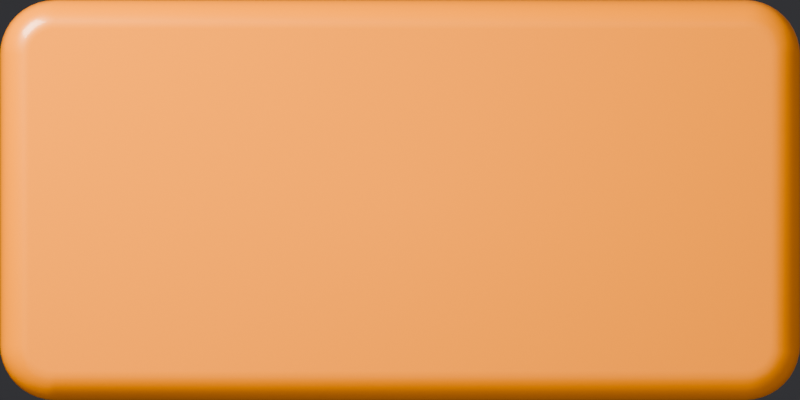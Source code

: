 # Source: mixer-key-solo.blend  (saved by Blender 5.3.31; exported with 4.5.12 LTS)
import bpy
from mathutils import Matrix  # noqa: F401  (used for matrix-valued properties, if any)

bpy.ops.wm.read_factory_settings(use_empty=True)
scene = bpy.context.scene
scene.name = 'Scene'

# ---- materials (node trees are filled in below, after node groups)
mat_key = bpy.data.materials.new('key')

# ---- material node trees
mat_key.use_nodes = True; mat_key.node_tree.nodes.clear()
_N = mat_key.node_tree.nodes; _L = mat_key.node_tree.links
n0 = _N.new('ShaderNodeBsdfPrincipled'); n0.name = 'Principled BSDF'; n0.location = (-200, 100)
n0.inputs[0].default_value = (1.0, 0.3, 0.0, 1.0)
n0.inputs[2].default_value = 0.34
n0.inputs[10].default_value = 0.005
n0.inputs[19].default_value = 0.35
n0.inputs[20].default_value = 0.08
n0.inputs[27].default_value = (1.0, 0.3, 0.0, 1.0)
n1 = _N.new('ShaderNodeOutputMaterial'); n1.name = 'Material Output'; n1.location = (200, 100)
n2 = _N.new('ShaderNodeTexCoord'); n2.name = 'Texture Coordinate'; n2.location = (0, 0)
n3 = _N.new('ShaderNodeTexGradient'); n3.name = 'Gradient Texture'; n3.location = (0, 0)
n3.gradient_type = 'SPHERICAL'
n4 = _N.new('ShaderNodeMapping'); n4.name = 'Mapping'; n4.location = (0, 0)
n4.inputs[3].default_value = (2.2, 4.0, 1.0)
n5 = _N.new('ShaderNodeMapRange'); n5.name = 'Map Range'; n5.location = (0, 0)
n5.inputs[3].default_value = 0.135
n5.inputs[4].default_value = 0.3
_L.new(n0.outputs[0], n1.inputs[0])
_L.new(n2.outputs[3], n4.inputs[0])
_L.new(n4.outputs[0], n3.inputs[0])
_L.new(n3.outputs[1], n5.inputs[0])
_L.new(n5.outputs[0], n0.inputs[28])
n1.is_active_output = True

# ---- world
world_gtlworld = bpy.data.worlds.new('GTLWorld'); scene.world = world_gtlworld
world_gtlworld.use_nodes = True; world_gtlworld.node_tree.nodes.clear()
_N = world_gtlworld.node_tree.nodes; _L = world_gtlworld.node_tree.links
n0 = _N.new('ShaderNodeBackground'); n0.name = 'Background'; n0.location = (-200, 100)
n0.inputs[0].default_value = (0.05, 0.05, 0.055, 1.0)
n1 = _N.new('ShaderNodeOutputWorld'); n1.name = 'World Output'; n1.location = (200, 100)
n2 = _N.new('ShaderNodeBackground'); n2.name = 'Background.001'; n2.location = (0, 0)
n3 = _N.new('ShaderNodeTexCoord'); n3.name = 'Texture Coordinate'; n3.location = (0, 0)
n4 = _N.new('ShaderNodeSeparateXYZ'); n4.name = 'Separate XYZ'; n4.location = (0, 0)
n5 = _N.new('ShaderNodeMath'); n5.name = 'Math'; n5.location = (0, 0)
n5.operation = 'MULTIPLY_ADD'
n5.inputs[1].default_value = 0.1
n5.inputs[2].default_value = 0.22
n6 = _N.new('ShaderNodeMath'); n6.name = 'Math.001'; n6.location = (0, 0)
n6.operation = 'MULTIPLY_ADD'
n6.inputs[1].default_value = 0.16
n7 = _N.new('ShaderNodeMath'); n7.name = 'Math.002'; n7.location = (0, 0)
n7.operation = 'MAXIMUM'
n7.inputs[1].default_value = 0.02
n8 = _N.new('ShaderNodeLightPath'); n8.name = 'Light Path'; n8.location = (0, 0)
n9 = _N.new('ShaderNodeMixShader'); n9.name = 'Mix Shader'; n9.location = (0, 0)
_L.new(n3.outputs[0], n4.inputs[0])
_L.new(n4.outputs[1], n5.inputs[0])
_L.new(n4.outputs[2], n6.inputs[0])
_L.new(n5.outputs[0], n6.inputs[2])
_L.new(n6.outputs[0], n7.inputs[0])
_L.new(n7.outputs[0], n2.inputs[0])
_L.new(n8.outputs[3], n9.inputs[0])
_L.new(n0.outputs[0], n9.inputs[1])
_L.new(n2.outputs[0], n9.inputs[2])
_L.new(n9.outputs[0], n1.inputs[0])
n1.is_active_output = True

# ---- cameras
cam_camera = bpy.data.cameras.new('Camera')
cam_camera.type = 'ORTHO'
cam_camera.clip_end = 100.0
cam_camera.ortho_scale = 0.44

# ---- lights
light_area = bpy.data.lights.new('Area', 'AREA')
light_area.color = (1.0, 0.95, 0.88)
light_area.energy = 30.73
light_area.size = 0.528
light_area.size_y = 1.0
light_area_001 = bpy.data.lights.new('Area.001', 'AREA')
light_area_001.color = (0.92, 0.95, 1.0)
light_area_001.energy = 3.469
light_area_001.size = 1.549
light_area_001.size_y = 1.0

# ---- meshes
me_cube = bpy.data.meshes.new('Cube')
me_cube.from_pydata([(-0.19, -0.11, -0.02), (-0.22, -0.08, -0.02), (-0.1947, -0.1096, -0.02), (-0.1993, -0.1085, -0.02), (-0.2036, -0.1067, -0.02), (-0.2076, -0.1043, -0.02), (-0.2112, -0.1012, -0.02), (-0.2143, -0.09763, -0.02), (-0.2167, -0.09362, -0.02), (-0.2185, -0.08927, -0.02), (-0.2196, -0.08469, -0.02), (-0.22, -0.08, 0.02), (-0.19, -0.11, 0.02), (-0.2196, -0.08469, 0.02), (-0.2185, -0.08927, 0.02), (-0.2167, -0.09362, 0.02), (-0.2143, -0.09763, 0.02), (-0.2112, -0.1012, 0.02), (-0.2076, -0.1043, 0.02), (-0.2036, -0.1067, 0.02), (-0.1993, -0.1085, 0.02), (-0.1947, -0.1096, 0.02), (-0.22, 0.08, -0.02), (-0.19, 0.11, -0.02), (-0.2196, 0.08469, -0.02), (-0.2185, 0.08927, -0.02), (-0.2167, 0.09362, -0.02), (-0.2143, 0.09763, -0.02), (-0.2112, 0.1012, -0.02), (-0.2076, 0.1043, -0.02), (-0.2036, 0.1067, -0.02), (-0.1993, 0.1085, -0.02), (-0.1947, 0.1096, -0.02), (-0.19, 0.11, 0.02), (-0.22, 0.08, 0.02), (-0.1947, 0.1096, 0.02), (-0.1993, 0.1085, 0.02), (-0.2036, 0.1067, 0.02), (-0.2076, 0.1043, 0.02), (-0.2112, 0.1012, 0.02), (-0.2143, 0.09763, 0.02), (-0.2167, 0.09362, 0.02), (-0.2185, 0.08927, 0.02), (-0.2196, 0.08469, 0.02), (0.22, -0.08, -0.02), (0.19, -0.11, -0.02), (0.2196, -0.08469, -0.02), (0.2185, -0.08927, -0.02), (0.2167, -0.09362, -0.02), (0.2143, -0.09763, -0.02), (0.2112, -0.1012, -0.02), (0.2076, -0.1043, -0.02), (0.2036, -0.1067, -0.02), (0.1993, -0.1085, -0.02), (0.1947, -0.1096, -0.02), (0.19, -0.11, 0.02), (0.22, -0.08, 0.02), (0.1947, -0.1096, 0.02), (0.1993, -0.1085, 0.02), (0.2036, -0.1067, 0.02), (0.2076, -0.1043, 0.02), (0.2112, -0.1012, 0.02), (0.2143, -0.09763, 0.02), (0.2167, -0.09362, 0.02), (0.2185, -0.08927, 0.02), (0.2196, -0.08469, 0.02), (0.19, 0.11, -0.02), (0.22, 0.08, -0.02), (0.1947, 0.1096, -0.02), (0.1993, 0.1085, -0.02), (0.2036, 0.1067, -0.02), (0.2076, 0.1043, -0.02), (0.2112, 0.1012, -0.02), (0.2143, 0.09763, -0.02), (0.2167, 0.09362, -0.02), (0.2185, 0.08927, -0.02), (0.2196, 0.08469, -0.02), (0.22, 0.08, 0.02), (0.19, 0.11, 0.02), (0.2196, 0.08469, 0.02), (0.2185, 0.08927, 0.02), (0.2167, 0.09362, 0.02), (0.2143, 0.09763, 0.02), (0.2112, 0.1012, 0.02), (0.2076, 0.1043, 0.02), (0.2036, 0.1067, 0.02), (0.1993, 0.1085, 0.02), (0.1947, 0.1096, 0.02)], [], [(0, 12, 21, 2), (2, 21, 20, 3), (3, 20, 19, 4), (4, 19, 18, 5), (5, 18, 17, 6), (6, 17, 16, 7), (7, 16, 15, 8), (8, 15, 14, 9), (9, 14, 13, 10), (10, 13, 11, 1), (33, 23, 32, 35), (35, 32, 31, 36), (36, 31, 30, 37), (37, 30, 29, 38), (38, 29, 28, 39), (39, 28, 27, 40), (40, 27, 26, 41), (41, 26, 25, 42), (42, 25, 24, 43), (43, 24, 22, 34), (77, 67, 76, 79), (79, 76, 75, 80), (80, 75, 74, 81), (81, 74, 73, 82), (82, 73, 72, 83), (83, 72, 71, 84), (84, 71, 70, 85), (85, 70, 69, 86), (86, 69, 68, 87), (87, 68, 66, 78), (55, 45, 54, 57), (57, 54, 53, 58), (58, 53, 52, 59), (59, 52, 51, 60), (60, 51, 50, 61), (61, 50, 49, 62), (62, 49, 48, 63), (63, 48, 47, 64), (64, 47, 46, 65), (65, 46, 44, 56), (22, 24, 25, 26, 27, 28, 29, 30, 31, 32, 23, 66, 68, 69, 70, 71, 72, 73, 74, 75, 76, 67, 44, 46, 47, 48, 49, 50, 51, 52, 53, 54, 45, 0, 2, 3, 4, 5, 6, 7, 8, 9, 10, 1), (1, 11, 34, 22), (45, 55, 12, 0), (77, 79, 80, 81, 82, 83, 84, 85, 86, 87, 78, 33, 35, 36, 37, 38, 39, 40, 41, 42, 43, 34, 11, 13, 14, 15, 16, 17, 18, 19, 20, 21, 12, 55, 57, 58, 59, 60, 61, 62, 63, 64, 65, 56), (23, 33, 78, 66), (67, 77, 56, 44)])
me_cube.polygons.foreach_set('use_smooth', [True] * 46)
_k = set([(0, 2), (0, 45), (1, 10), (1, 22), (2, 3), (3, 4), (4, 5), (5, 6), (6, 7), (7, 8), (8, 9), (9, 10), (11, 13), (11, 34), (12, 21), (12, 55), (13, 14), (14, 15), (15, 16), (16, 17), (17, 18), (18, 19), (19, 20), (20, 21), (22, 24), (23, 32), (23, 66), (24, 25), (25, 26), (26, 27), (27, 28), (28, 29), (29, 30), (30, 31), (31, 32), (33, 35), (33, 78), (34, 43), (35, 36), (36, 37), (37, 38), (38, 39), (39, 40), (40, 41), (41, 42), (42, 43), (44, 46), (44, 67), (45, 54), (46, 47), (47, 48), (48, 49), (49, 50), (50, 51), (51, 52), (52, 53), (53, 54), (55, 57), (56, 65), (56, 77), (57, 58), (58, 59), (59, 60), (60, 61), (61, 62), (62, 63), (63, 64), (64, 65), (66, 68), (67, 76), (68, 69), (69, 70), (70, 71), (71, 72), (72, 73), (73, 74), (74, 75), (75, 76), (77, 79), (78, 87), (79, 80), (80, 81), (81, 82), (82, 83), (83, 84), (84, 85), (85, 86), (86, 87)])
me_cube.attributes.new('sharp_edge', 'BOOLEAN', 'EDGE').data.foreach_set('value', [ (min(e.vertices), max(e.vertices)) in _k for e in me_cube.edges])
_uv = me_cube.uv_layers.new(name='UVMap')
_uv.uv.foreach_set('vector', [0.375, 0.983, 0.625, 0.983, 0.625, 0.9856, 0.375, 0.9856, 0.375, 0.9856, 0.625, 0.9856, 0.625, 0.9882, 0.375, 0.9882, 0.375, 0.9882, 0.625, 0.9882, 0.625, 0.9907, 0.375, 0.9907, 0.375, 0.9907, 0.625, 0.9907, 0.625, 0.993, 0.375, 0.993, 0.375, 0.993, 0.625, 0.993, 0.625, 1.0, 0.375, 1.0, 0.375, 0.0, 0.625, 0.0, 0.625, 0.01405, 0.375, 0.01405, 0.375, 0.01405, 0.625, 0.01405, 0.625, 0.01861, 0.375, 0.01861, 0.375, 0.01861, 0.625, 0.01861, 0.625, 0.02356, 0.375, 0.02356, 0.375, 0.02356, 0.625, 0.02356, 0.625, 0.02876, 0.375, 0.02876, 0.375, 0.02876, 0.625, 0.02876, 0.625, 0.03409, 0.375, 0.03409, 0.625, 0.267, 0.375, 0.267, 0.375, 0.2644, 0.625, 0.2644, 0.625, 0.2644, 0.375, 0.2644, 0.375, 0.2618, 0.625, 0.2618, 0.625, 0.2618, 0.375, 0.2618, 0.375, 0.2593, 0.625, 0.2593, 0.625, 0.2593, 0.375, 0.2593, 0.375, 0.257, 0.625, 0.257, 0.625, 0.257, 0.375, 0.257, 0.375, 0.25, 0.625, 0.25, 0.625, 0.25, 0.375, 0.25, 0.375, 0.2359, 0.625, 0.2359, 0.625, 0.2359, 0.375, 0.2359, 0.375, 0.2314, 0.625, 0.2314, 0.625, 0.2314, 0.375, 0.2314, 0.375, 0.2264, 0.625, 0.2264, 0.625, 0.2264, 0.375, 0.2264, 0.375, 0.2212, 0.625, 0.2212, 0.625, 0.2212, 0.375, 0.2212, 0.375, 0.2159, 0.625, 0.2159, 0.625, 0.5341, 0.375, 0.5341, 0.3749, 0.5288, 0.6251, 0.5288, 0.6251, 0.5288, 0.3749, 0.5288, 0.3747, 0.5236, 0.6253, 0.5236, 0.6253, 0.5236, 0.3747, 0.5236, 0.3744, 0.5186, 0.6256, 0.5186, 0.6256, 0.5186, 0.3744, 0.5186, 0.3739, 0.5141, 0.6261, 0.5141, 0.6261, 0.5141, 0.3739, 0.5141, 0.3733, 0.5033, 0.6267, 0.5033, 0.6267, 0.5033, 0.3733, 0.5033, 0.3727, 0.4975, 0.6273, 0.4975, 0.6273, 0.4975, 0.3727, 0.4975, 0.3719, 0.495, 0.6281, 0.495, 0.6281, 0.495, 0.3719, 0.495, 0.3711, 0.4927, 0.6289, 0.4927, 0.6289, 0.4927, 0.3711, 0.4927, 0.3702, 0.4906, 0.6298, 0.4906, 0.6298, 0.4906, 0.3702, 0.4906, 0.3693, 0.4886, 0.6307, 0.4886, 0.6307, 0.7614, 0.3693, 0.7614, 0.3702, 0.7594, 0.6298, 0.7594, 0.6298, 0.7594, 0.3702, 0.7594, 0.3711, 0.7573, 0.6289, 0.7573, 0.6289, 0.7573, 0.3711, 0.7573, 0.3719, 0.755, 0.6281, 0.755, 0.6281, 0.755, 0.3719, 0.755, 0.3727, 0.7525, 0.6273, 0.7525, 0.6273, 0.7525, 0.3727, 0.7525, 0.3733, 0.7467, 0.6267, 0.7467, 0.6267, 0.7467, 0.3733, 0.7467, 0.3739, 0.7359, 0.6261, 0.7359, 0.6261, 0.7359, 0.3739, 0.7359, 0.3744, 0.7314, 0.6256, 0.7314, 0.6256, 0.7314, 0.3744, 0.7314, 0.3747, 0.7264, 0.6253, 0.7264, 0.6253, 0.7264, 0.3747, 0.7264, 0.3749, 0.7212, 0.6251, 0.7212, 0.6251, 0.7212, 0.3749, 0.7212, 0.375, 0.7159, 0.625, 0.7159, 0.125, 0.5341, 0.1252, 0.5288, 0.1258, 0.5236, 0.1269, 0.5186, 0.1283, 0.5141, 0.13, 0.51, 0.132, 0.5065, 0.1343, 0.5037, 0.1368, 0.5017, 0.1394, 0.5004, 0.142, 0.5, 0.3693, 0.4886, 0.3702, 0.4906, 0.3711, 0.4927, 0.3719, 0.495, 0.3727, 0.4975, 0.3733, 0.5033, 0.3739, 0.5141, 0.3744, 0.5186, 0.3747, 0.5236, 0.3749, 0.5288, 0.375, 0.5341, 0.375, 0.7159, 0.3749, 0.7212, 0.3747, 0.7264, 0.3744, 0.7314, 0.3739, 0.7359, 0.3733, 0.7467, 0.3727, 0.7525, 0.3719, 0.755, 0.3711, 0.7573, 0.3702, 0.7594, 0.3693, 0.7614, 0.142, 0.75, 0.1394, 0.7496, 0.1368, 0.7483, 0.1343, 0.7463, 0.132, 0.7435, 0.13, 0.74, 0.1283, 0.7359, 0.1269, 0.7314, 0.1258, 0.7264, 0.1252, 0.7212, 0.125, 0.7159, 0.375, 0.03409, 0.625, 0.03409, 0.625, 0.2159, 0.375, 0.2159, 0.3693, 0.7614, 0.6307, 0.7614, 0.625, 0.983, 0.375, 0.983, 0.625, 0.5341, 0.6251, 0.5288, 0.6253, 0.5236, 0.6256, 0.5186, 0.6261, 0.5141, 0.6267, 0.5033, 0.6273, 0.4975, 0.6281, 0.495, 0.6289, 0.4927, 0.6298, 0.4906, 0.6307, 0.4886, 0.858, 0.5, 0.8606, 0.5004, 0.8632, 0.5017, 0.8657, 0.5037, 0.868, 0.5065, 0.87, 0.51, 0.8717, 0.5141, 0.8731, 0.5186, 0.8742, 0.5236, 0.8748, 0.5288, 0.875, 0.5341, 0.875, 0.7159, 0.8748, 0.7212, 0.8742, 0.7264, 0.8731, 0.7314, 0.8717, 0.7359, 0.87, 0.74, 0.868, 0.7435, 0.8657, 0.7463, 0.8632, 0.7483, 0.8606, 0.7496, 0.858, 0.75, 0.6307, 0.7614, 0.6298, 0.7594, 0.6289, 0.7573, 0.6281, 0.755, 0.6273, 0.7525, 0.6267, 0.7467, 0.6261, 0.7359, 0.6256, 0.7314, 0.6253, 0.7264, 0.6251, 0.7212, 0.625, 0.7159, 0.375, 0.267, 0.625, 0.267, 0.6307, 0.4886, 0.3693, 0.4886, 0.375, 0.5341, 0.625, 0.5341, 0.625, 0.7159, 0.375, 0.7159])
me_cube.materials.append(mat_key)
me_cube.update()

# ---- objects
ob_key = bpy.data.objects.new('key', me_cube)
ob_key_001 = bpy.data.objects.new('key.001', light_area)
ob_fill = bpy.data.objects.new('fill', light_area_001)
ob_camera = bpy.data.objects.new('Camera', cam_camera)

# ---- transforms, parenting, visibility, modifiers, constraints
ob_key.location = (0.22, -0.11, 0.02)
_m = ob_key.modifiers.new('bevel', 'BEVEL')
_m.width = 0.016
_m.width_pct = 0.016
_m.segments = 5
_m.angle_limit = 1.047
_m.harden_normals = True
ob_key_001.location = (-0.4744, 0.5844, 0.9081)
ob_key_001.rotation_euler = (0.8245, 1.147e-08, -2.356)
ob_fill.location = (0.22, -0.11, 1.126)
ob_camera.location = (0.22, -0.11, 20.0)

# ---- collection membership
scene.collection.objects.link(ob_key)
scene.collection.objects.link(ob_key_001)
scene.collection.objects.link(ob_fill)
scene.collection.objects.link(ob_camera)

# ---- scene / render settings (as saved in the file)
scene.camera = ob_camera
scene.frame_start = 1; scene.frame_end = 250; scene.frame_set(1)
scene.render.engine = 'CYCLES'
scene.render.resolution_x = 88
scene.render.resolution_y = 44
scene.render.film_transparent = True
scene.render.bake_bias = 0.0
scene.render.bake_samples = 0
scene.render.compositor_device = 'GPU'
scene.cycles.samples = 128
scene.cycles.max_bounces = 6
scene.cycles.seed = 7
scene.eevee.use_volume_custom_range = False
scene.eevee.fast_gi_thickness_near = 0.1
scene.eevee.fast_gi_thickness_far = 0.0
scene.eevee.ray_tracing_options.screen_trace_thickness = 0.1
scene.view_settings.look = 'AgX - Medium High Contrast'
bpy.context.view_layer.update()
